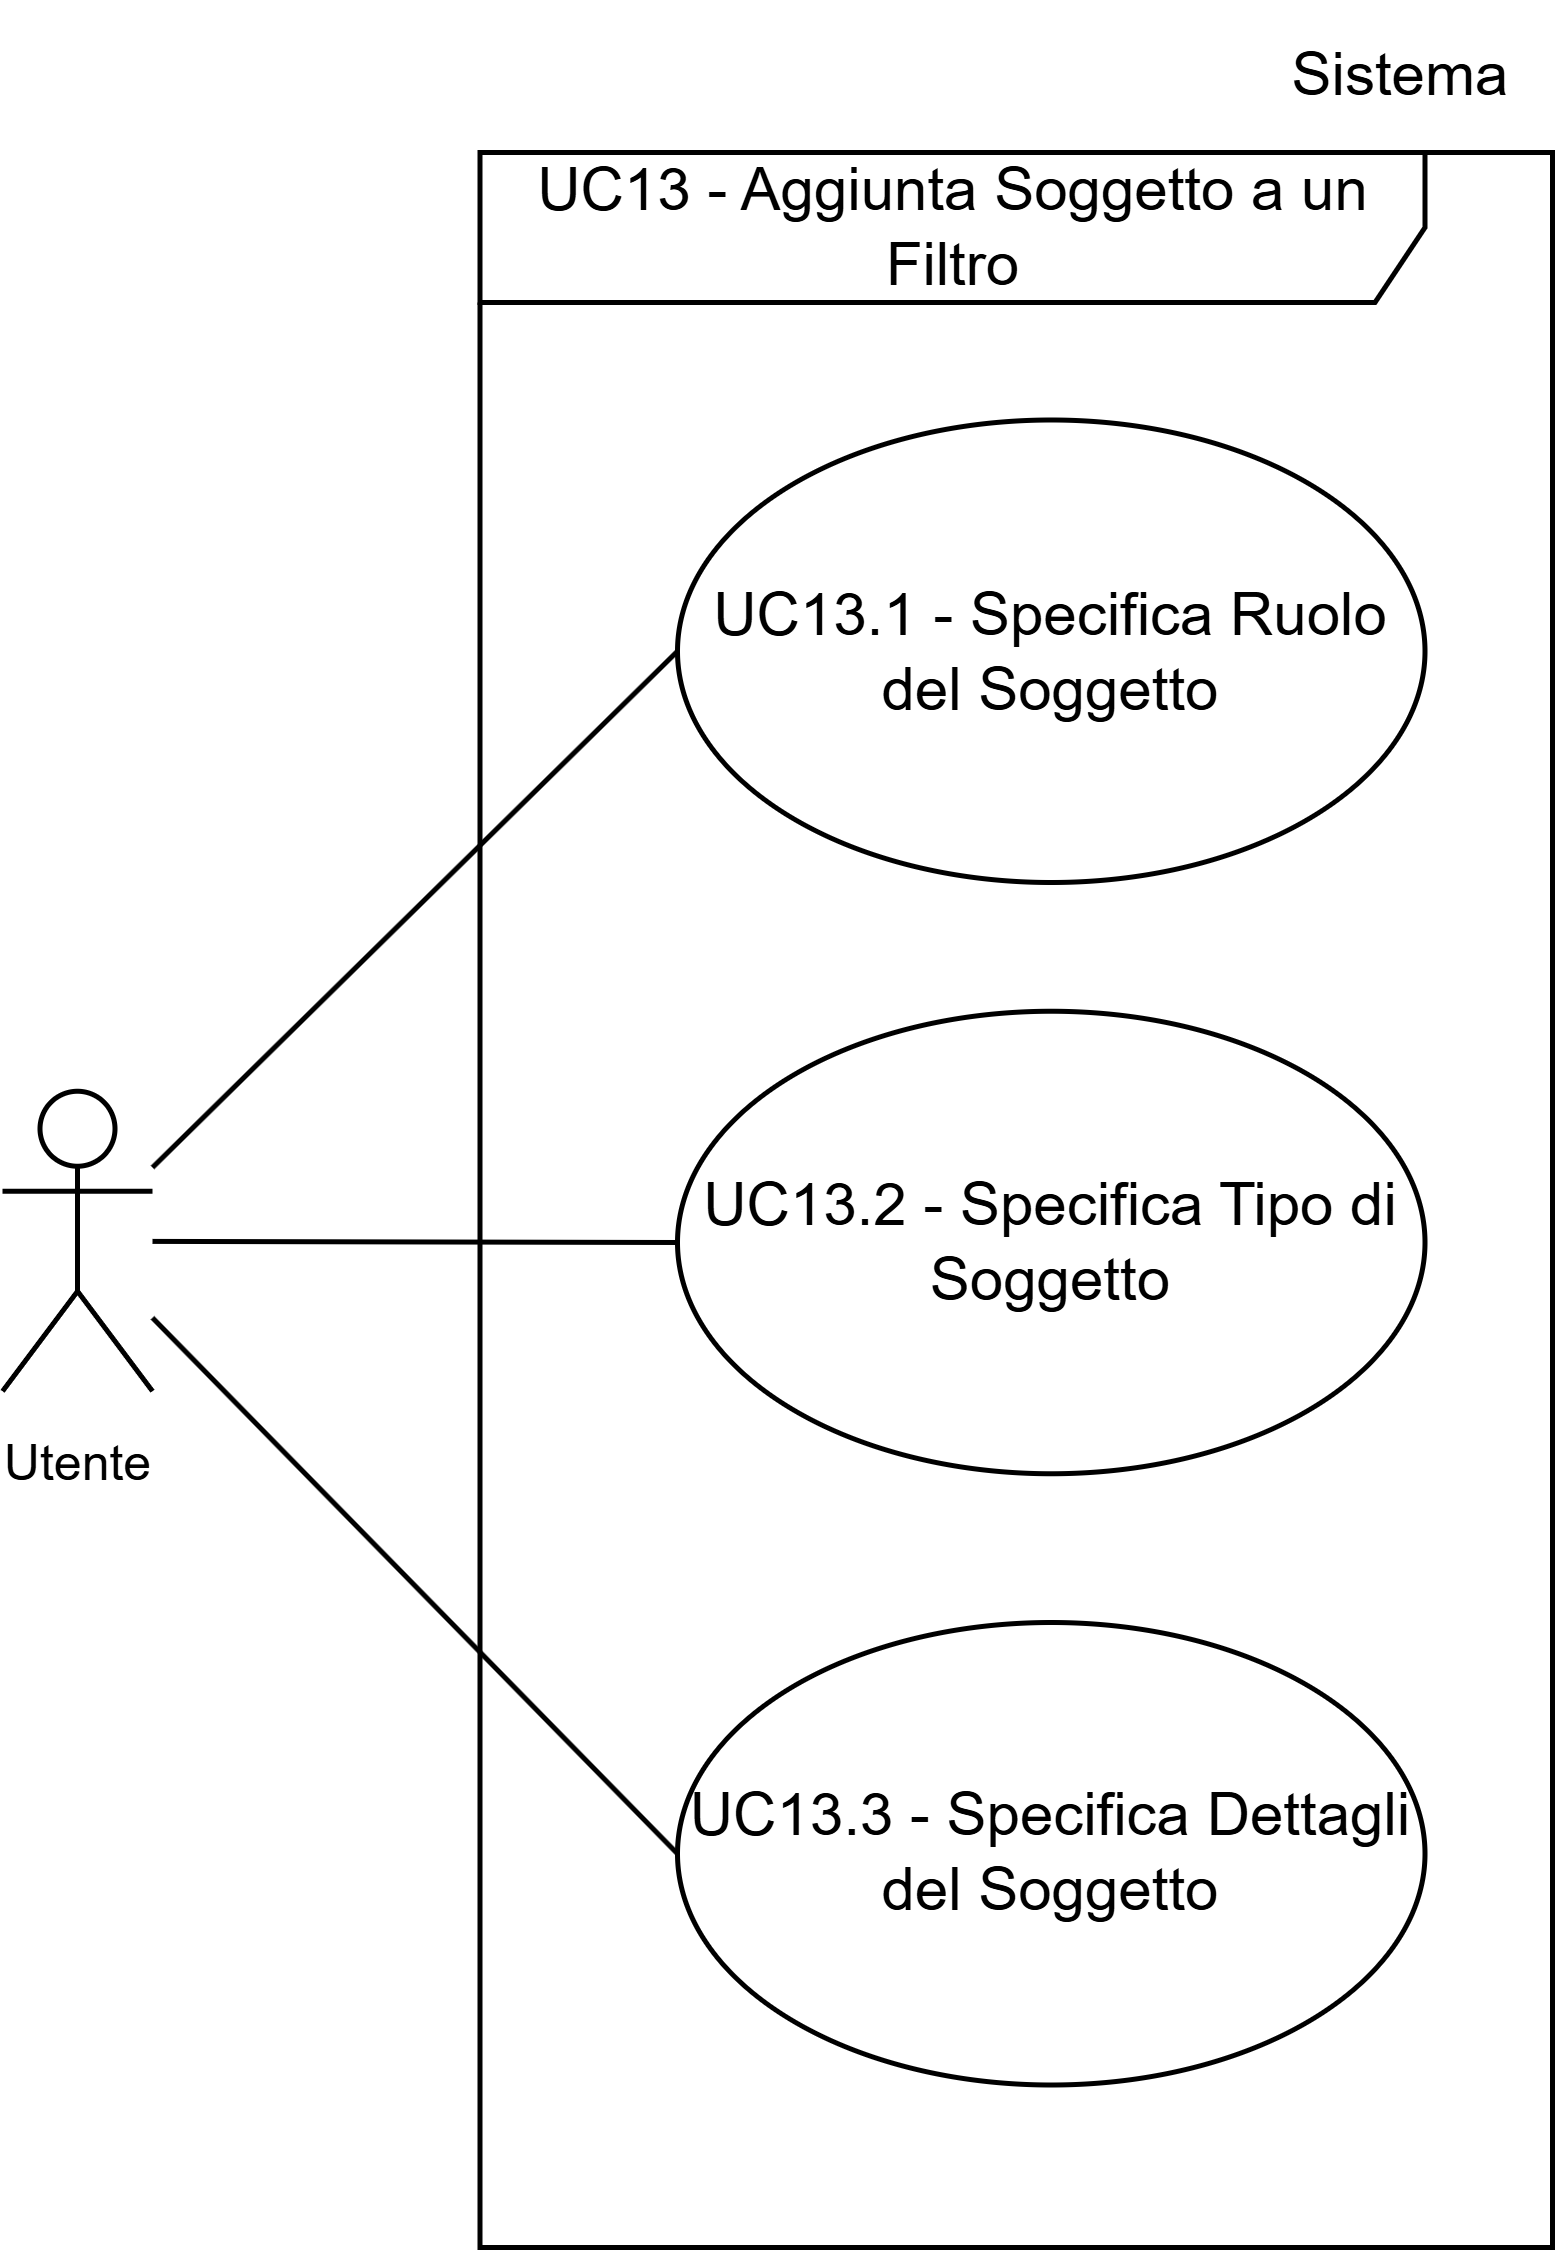

The diagram above was exported from draw.io. Its source (the exported page's mxGraphModel, read from the mxfile embedded in the PNG):
<mxGraphModel dx="1418" dy="780" grid="1" gridSize="10" guides="1" tooltips="1" connect="1" arrows="1" fold="1" page="1" pageScale="1" pageWidth="1169" pageHeight="827" math="0" shadow="0">
  <root>
    <mxCell id="0" />
    <mxCell id="1" parent="0" />
    <mxCell id="2" parent="1" style="ellipse;whiteSpace=wrap;html=1;" value="&lt;div&gt;UC13.1 - Specifica Ruolo del Soggetto&lt;/div&gt;" vertex="1">
      <mxGeometry height="92.5" width="149.5" x="275" y="6998.5" as="geometry" />
    </mxCell>
    <mxCell id="3" edge="1" parent="1" source="4" style="rounded=0;orthogonalLoop=1;jettySize=auto;html=1;entryX=0;entryY=0.5;entryDx=0;entryDy=0;strokeColor=default;endArrow=none;endFill=0;" target="2">
      <mxGeometry relative="1" as="geometry" />
    </mxCell>
    <mxCell id="4" parent="1" style="shape=umlActor;verticalLabelPosition=bottom;verticalAlign=top;html=1;outlineConnect=0;" value="&lt;font style=&quot;font-size: 10px;&quot;&gt;Utente&lt;/font&gt;" vertex="1">
      <mxGeometry height="60" width="30" x="140" y="7132.75" as="geometry" />
    </mxCell>
    <mxCell id="5" parent="1" style="text;html=1;whiteSpace=wrap;strokeColor=none;fillColor=none;align=center;verticalAlign=middle;rounded=0;fontSize=10;" value="&lt;font style=&quot;font-size: 12px;&quot;&gt;Sistema&lt;/font&gt;" vertex="1">
      <mxGeometry height="30" width="60" x="390" y="6915" as="geometry" />
    </mxCell>
    <mxCell id="6" parent="1" style="shape=umlFrame;whiteSpace=wrap;html=1;pointerEvents=0;width=189;height=30;" value="&lt;div&gt;UC13 - Aggiunta Soggetto a un Filtro&lt;/div&gt;" vertex="1">
      <mxGeometry height="419" width="214.5" x="235.5" y="6945" as="geometry" />
    </mxCell>
    <mxCell id="7" parent="1" style="ellipse;whiteSpace=wrap;html=1;" value="&lt;div&gt;UC13.2 - Specifica Tipo di Soggetto&lt;/div&gt;" vertex="1">
      <mxGeometry height="92.5" width="149.5" x="275" y="7116.75" as="geometry" />
    </mxCell>
    <mxCell id="8" edge="1" parent="1" source="4" style="rounded=0;orthogonalLoop=1;jettySize=auto;html=1;entryX=0;entryY=0.5;entryDx=0;entryDy=0;strokeColor=default;endArrow=none;endFill=0;" target="7">
      <mxGeometry relative="1" as="geometry">
        <mxPoint x="182" y="7090" as="sourcePoint" />
        <mxPoint x="288" y="7055" as="targetPoint" />
      </mxGeometry>
    </mxCell>
    <mxCell id="9" parent="1" style="ellipse;whiteSpace=wrap;html=1;" value="&lt;div&gt;UC13.3 - Specifica Dettagli del Soggetto&lt;/div&gt;" vertex="1">
      <mxGeometry height="92.5" width="149.5" x="275" y="7239" as="geometry" />
    </mxCell>
    <mxCell id="10" edge="1" parent="1" source="4" style="rounded=0;orthogonalLoop=1;jettySize=auto;html=1;entryX=0;entryY=0.5;entryDx=0;entryDy=0;strokeColor=default;endArrow=none;endFill=0;" target="9">
      <mxGeometry relative="1" as="geometry">
        <mxPoint x="182" y="7155" as="sourcePoint" />
        <mxPoint x="284" y="7156" as="targetPoint" />
      </mxGeometry>
    </mxCell>
  </root>
</mxGraphModel>